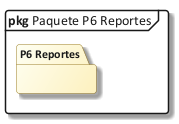

The diagram above was rendered by PlantUML. Its source (embedded in the PNG):
@startuml 24_paq_p6
!include C:/Users/Sergio Estaca Paco/Desktop/HeadSalud/Docs/diagramas/estilo_ea.iuml
mainframe **pkg** Paquete P6 Reportes
skinparam packageStyle folder
package "P6 Reportes" as PK {
}
@enduml